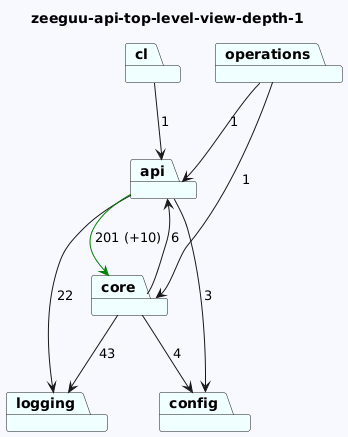

The diagram above was rendered by PlantUML. Its source (embedded in the PNG):
@startuml
skinparam backgroundColor GhostWhite
title zeeguu-api-top-level-view-depth-1
package "api" #Azure
package "config" #Azure
package "core" #Azure
package "logging" #Azure
package "operations" #Azure
package "cl" #Azure
"api"-->"config"  : 3
"api"-->"logging"  : 22
"api"-->"core" #Green : 201 (+10)

"core"-->"logging"  : 43
"core"-->"api"  : 6
"core"-->"config"  : 4

"operations"-->"api"  : 1
"operations"-->"core"  : 1
"cl"-->"api"  : 1
@enduml